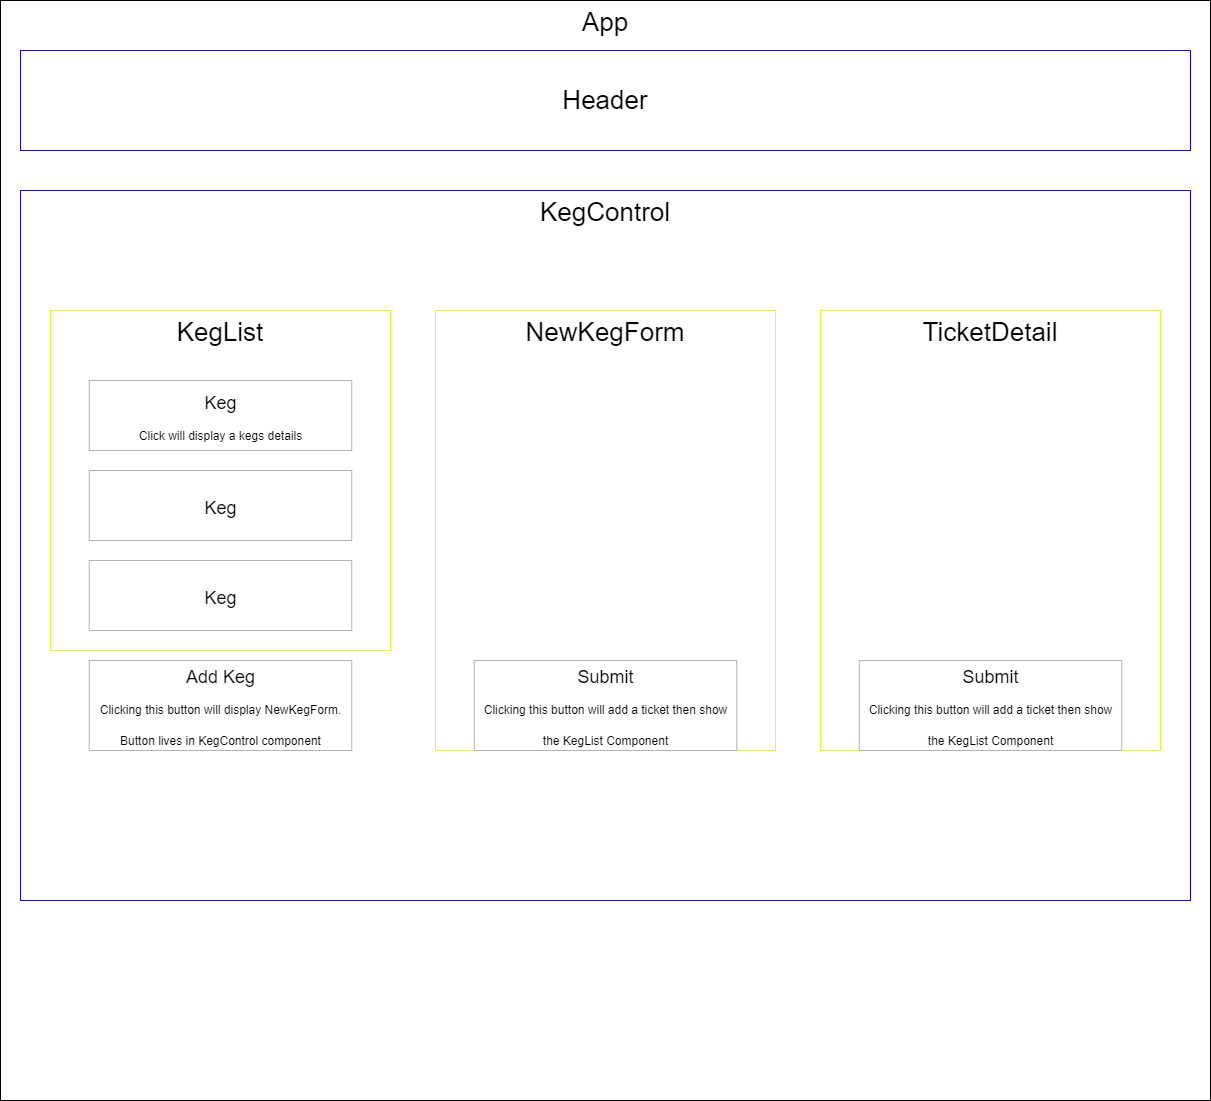

The diagram above was exported from draw.io. Its source (the exported page's mxGraphModel, read from the mxfile embedded in the PNG):
<mxGraphModel dx="1387" dy="1308" grid="1" gridSize="10" guides="1" tooltips="1" connect="1" arrows="1" fold="1" page="1" pageScale="1" pageWidth="850" pageHeight="1100" math="0" shadow="0">
  <root>
    <mxCell id="0" />
    <mxCell id="1" parent="0" />
    <mxCell id="TVJVO33HF38Fx11rj2F0-2" value="App" style="rounded=0;whiteSpace=wrap;html=1;perimeterSpacing=1;sketch=0;shadow=0;glass=0;verticalAlign=top;fontSize=26;" vertex="1" parent="1">
      <mxGeometry width="1210" height="1100" as="geometry" />
    </mxCell>
    <mxCell id="TVJVO33HF38Fx11rj2F0-3" value="&lt;font style=&quot;font-size: 26px&quot;&gt;Header&lt;/font&gt;" style="rounded=0;whiteSpace=wrap;html=1;shadow=0;glass=0;sketch=0;strokeColor=#1100FF;verticalAlign=middle;" vertex="1" parent="1">
      <mxGeometry x="20" y="50" width="1170" height="100" as="geometry" />
    </mxCell>
    <mxCell id="TVJVO33HF38Fx11rj2F0-4" value="&lt;font style=&quot;font-size: 26px&quot;&gt;KegControl&lt;/font&gt;" style="rounded=0;whiteSpace=wrap;html=1;shadow=0;glass=0;sketch=0;strokeColor=#1100FF;verticalAlign=top;" vertex="1" parent="1">
      <mxGeometry x="20" y="190" width="1170" height="710" as="geometry" />
    </mxCell>
    <mxCell id="TVJVO33HF38Fx11rj2F0-8" value="KegList" style="rounded=0;whiteSpace=wrap;html=1;shadow=0;glass=0;sketch=0;fontSize=26;strokeColor=#D6FF30;verticalAlign=top;" vertex="1" parent="1">
      <mxGeometry x="50" y="310" width="340" height="340" as="geometry" />
    </mxCell>
    <mxCell id="TVJVO33HF38Fx11rj2F0-9" value="&lt;font&gt;&lt;font style=&quot;font-size: 18px&quot;&gt;Keg&lt;/font&gt;&lt;br&gt;&lt;span style=&quot;font-size: 12px&quot;&gt;Click will display a kegs details&lt;/span&gt;&lt;br&gt;&lt;/font&gt;" style="rounded=0;whiteSpace=wrap;html=1;shadow=0;glass=0;sketch=0;fontSize=26;strokeColor=#B3B3B3;" vertex="1" parent="1">
      <mxGeometry x="88.75" y="380" width="262.5" height="70" as="geometry" />
    </mxCell>
    <mxCell id="TVJVO33HF38Fx11rj2F0-13" value="&lt;font&gt;&lt;font style=&quot;font-size: 18px&quot;&gt;Keg&lt;/font&gt;&lt;br&gt;&lt;/font&gt;" style="rounded=0;whiteSpace=wrap;html=1;shadow=0;glass=0;sketch=0;fontSize=26;strokeColor=#B3B3B3;" vertex="1" parent="1">
      <mxGeometry x="88.75" y="560" width="262.5" height="70" as="geometry" />
    </mxCell>
    <mxCell id="TVJVO33HF38Fx11rj2F0-14" value="&lt;font&gt;&lt;font style=&quot;font-size: 18px&quot;&gt;Keg&lt;/font&gt;&lt;br&gt;&lt;/font&gt;" style="rounded=0;whiteSpace=wrap;html=1;shadow=0;glass=0;sketch=0;fontSize=26;strokeColor=#B3B3B3;" vertex="1" parent="1">
      <mxGeometry x="88.75" y="470" width="262.5" height="70" as="geometry" />
    </mxCell>
    <mxCell id="TVJVO33HF38Fx11rj2F0-15" value="&lt;font&gt;&lt;font style=&quot;font-size: 18px&quot;&gt;Add Keg&lt;/font&gt;&lt;br&gt;&lt;span style=&quot;font-size: 12px&quot;&gt;Clicking this button will display NewKegForm. Button lives in KegControl component&lt;/span&gt;&lt;br&gt;&lt;/font&gt;" style="rounded=0;whiteSpace=wrap;html=1;shadow=0;glass=0;sketch=0;fontSize=26;strokeColor=#B3B3B3;" vertex="1" parent="1">
      <mxGeometry x="88.75" y="660" width="262.5" height="90" as="geometry" />
    </mxCell>
    <mxCell id="TVJVO33HF38Fx11rj2F0-17" value="NewKegForm" style="rounded=0;whiteSpace=wrap;html=1;shadow=0;glass=0;sketch=0;fontSize=26;strokeColor=#D6FF30;verticalAlign=top;" vertex="1" parent="1">
      <mxGeometry x="435" y="310" width="340" height="440" as="geometry" />
    </mxCell>
    <mxCell id="TVJVO33HF38Fx11rj2F0-18" value="&lt;font&gt;&lt;font&gt;&lt;font style=&quot;font-size: 18px&quot;&gt;Submit&lt;/font&gt;&lt;br&gt;&lt;/font&gt;&lt;span style=&quot;font-size: 12px&quot;&gt;Clicking this button will add a ticket then show the KegList Component&lt;/span&gt;&lt;br&gt;&lt;/font&gt;" style="rounded=0;whiteSpace=wrap;html=1;shadow=0;glass=0;sketch=0;fontSize=26;strokeColor=#B3B3B3;" vertex="1" parent="1">
      <mxGeometry x="473.75" y="660" width="262.5" height="90" as="geometry" />
    </mxCell>
    <mxCell id="TVJVO33HF38Fx11rj2F0-22" value="TicketDetail" style="rounded=0;whiteSpace=wrap;html=1;shadow=0;glass=0;sketch=0;fontSize=26;strokeColor=#D6FF30;verticalAlign=top;" vertex="1" parent="1">
      <mxGeometry x="820" y="310" width="340" height="440" as="geometry" />
    </mxCell>
    <mxCell id="TVJVO33HF38Fx11rj2F0-23" value="&lt;font&gt;&lt;font&gt;&lt;font style=&quot;font-size: 18px&quot;&gt;Submit&lt;/font&gt;&lt;br&gt;&lt;/font&gt;&lt;span style=&quot;font-size: 12px&quot;&gt;Clicking this button will add a ticket then show the KegList Component&lt;/span&gt;&lt;br&gt;&lt;/font&gt;" style="rounded=0;whiteSpace=wrap;html=1;shadow=0;glass=0;sketch=0;fontSize=26;strokeColor=#B3B3B3;" vertex="1" parent="1">
      <mxGeometry x="858.75" y="660" width="262.5" height="90" as="geometry" />
    </mxCell>
  </root>
</mxGraphModel>